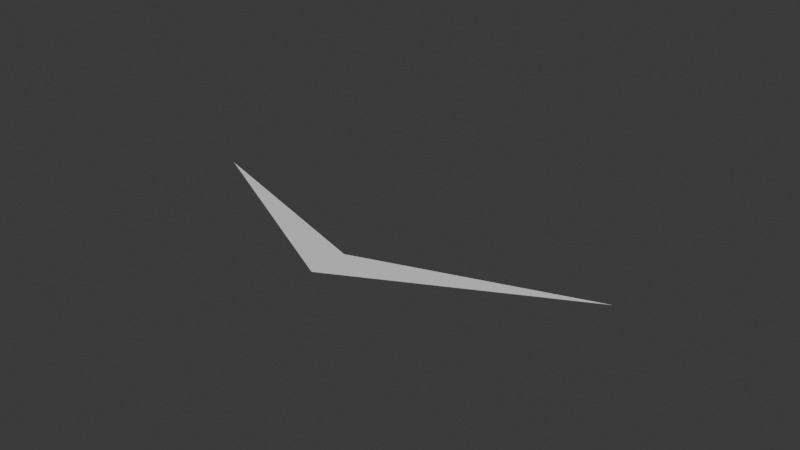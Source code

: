 # Source: Cursor.blend  (saved by Blender 5.1.30; exported with 4.5.12 LTS)
import bpy
from mathutils import Matrix  # noqa: F401  (used for matrix-valued properties, if any)

bpy.ops.wm.read_factory_settings(use_empty=True)
scene = bpy.context.scene
scene.name = 'Scene'

# ---- collections
col_collection = bpy.data.collections.new('Collection'); scene.collection.children.link(col_collection)

# ---- materials (node trees are filled in below, after node groups)
mat_x = bpy.data.materials.new('マテリアル')

# ---- material node trees
mat_x.use_nodes = True; mat_x.node_tree.nodes.clear()
_N = mat_x.node_tree.nodes; _L = mat_x.node_tree.links
n0 = _N.new('ShaderNodeBsdfPrincipled'); n0.name = 'プリンシプルBSDF'; n0.location = (-200, 100)
n1 = _N.new('ShaderNodeOutputMaterial'); n1.name = 'マテリアル出力'; n1.location = (200, 100)
_L.new(n0.outputs[0], n1.inputs[0])
n1.is_active_output = True

# ---- world
world_world = bpy.data.worlds.new('World'); scene.world = world_world
world_world.use_nodes = True; world_world.node_tree.nodes.clear()
_N = world_world.node_tree.nodes; _L = world_world.node_tree.links
n0 = _N.new('ShaderNodeOutputWorld'); n0.name = 'World Output'; n0.location = (200, 100)
n1 = _N.new('ShaderNodeBackground'); n1.name = 'Background'; n1.location = (-200, 100)
n1.inputs[0].default_value = (0.05088, 0.05088, 0.05088, 1.0)
_L.new(n1.outputs[0], n0.inputs[0])
n0.is_active_output = True
world_world.color = (0.05088, 0.05088, 0.05088)
world_world.sun_shadow_jitter_overblur = 0.0

# ---- meshes
me_x = bpy.data.meshes.new('平面')
me_x.from_pydata([(-0.2808, -0.603, 0.0), (0.01894, 0.01477, 0.0), (-0.06551, 0.09783, 0.0), (0.6197, 0.3226, 0.0)], [], [(0, 1, 3, 2)])
_uv = me_x.uv_layers.new(name='UVマップ')
_uv.uv.foreach_set('vector', [0.0, 0.0, 1.0, 0.0, 1.0, 1.0, 0.0, 1.0])
me_x.materials.append(mat_x)
me_x.update()

# ---- objects
ob_x = bpy.data.objects.new('平面', me_x)

# ---- transforms, parenting, visibility, modifiers, constraints
ob_x.location = (0.02171, -1.009, 0.0)
ob_x.rotation_euler = (0.0, -0.0, -3.937)

# ---- collection membership
col_collection.objects.link(ob_x)

# ---- scene / render settings (as saved in the file)
scene.frame_start = 1; scene.frame_end = 250; scene.frame_set(1)
scene.render.engine = 'BLENDER_EEVEE_NEXT'
scene.render.bake_bias = 0.0
scene.render.bake_samples = 0
scene.cycles.sampling_pattern = 'TABULATED_SOBOL'
scene.eevee.use_volume_custom_range = False
bpy.context.view_layer.update()

# ---- added for rendering (the .blend has no active camera and no usable light): camera, sun
cam_auto = bpy.data.cameras.new('AutoCamera')
cam_auto.lens = 50.0
cam_auto.sensor_width = 36.0
cam_auto.clip_end = 1000.0
ob_auto_camera = bpy.data.objects.new('AutoCamera', cam_auto)
scene.collection.objects.link(ob_auto_camera)
ob_auto_camera.location = (1.69262, -2.81755, 1.35153)
ob_auto_camera.rotation_euler = (1.09748, -7.21219e-08, 0.694738)
scene.camera = ob_auto_camera
light_auto_sun = bpy.data.lights.new('AutoSun', 'SUN')
light_auto_sun.energy = 3.0
light_auto_sun.angle = 0.0523599
ob_auto_sun = bpy.data.objects.new('AutoSun', light_auto_sun)
scene.collection.objects.link(ob_auto_sun)
ob_auto_sun.rotation_euler = (0.872665, 0.174533, 0.523599)
bpy.context.view_layer.update()
